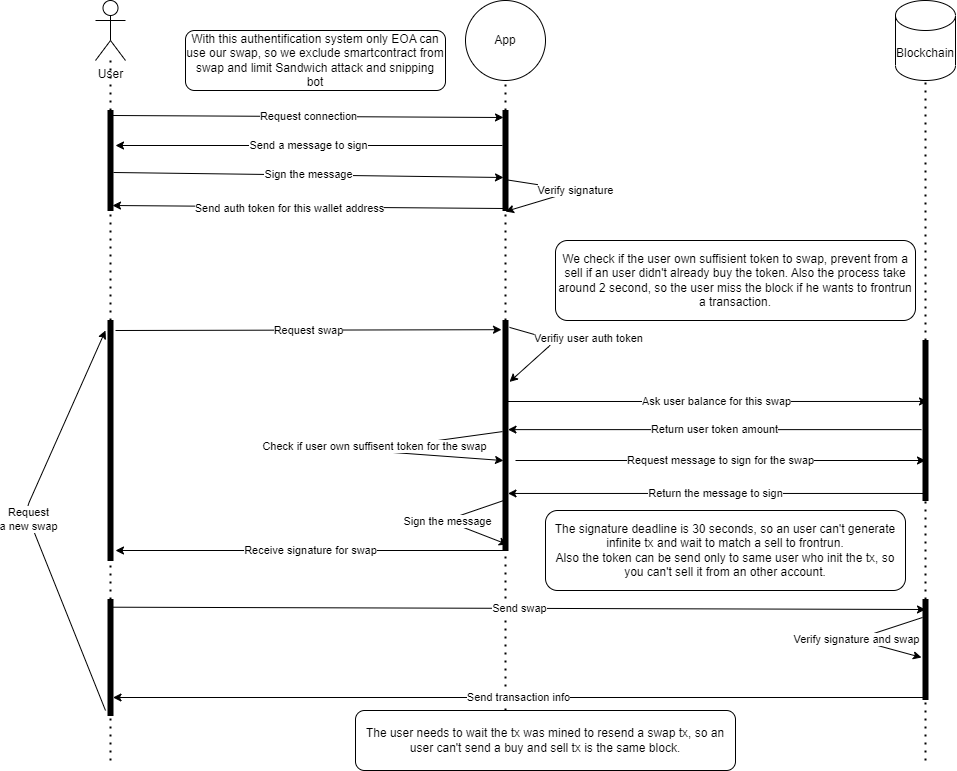

The diagram above was exported from draw.io. Its source (the exported page's mxGraphModel, read from the mxfile embedded in the PNG):
<mxGraphModel dx="1517" dy="841" grid="0" gridSize="10" guides="1" tooltips="1" connect="1" arrows="1" fold="1" page="1" pageScale="1" pageWidth="1169" pageHeight="827" background="#FFFFFF" math="0" shadow="0">
  <root>
    <mxCell id="0" />
    <mxCell id="1" parent="0" />
    <mxCell id="2" value="User" style="shape=umlActor;verticalLabelPosition=bottom;verticalAlign=top;html=1;outlineConnect=0;" parent="1" vertex="1">
      <mxGeometry x="110" y="40" width="30" height="60" as="geometry" />
    </mxCell>
    <mxCell id="7" value="" style="endArrow=none;dashed=1;html=1;dashPattern=1 3;strokeWidth=2;startArrow=none;" parent="1" source="12" target="2" edge="1">
      <mxGeometry width="50" height="50" relative="1" as="geometry">
        <mxPoint x="125" y="800" as="sourcePoint" />
        <mxPoint x="120" y="130" as="targetPoint" />
      </mxGeometry>
    </mxCell>
    <mxCell id="8" value="App" style="ellipse;whiteSpace=wrap;html=1;aspect=fixed;" parent="1" vertex="1">
      <mxGeometry x="480" y="40" width="80" height="80" as="geometry" />
    </mxCell>
    <mxCell id="9" value="Blockchain" style="shape=cylinder3;whiteSpace=wrap;html=1;boundedLbl=1;backgroundOutline=1;size=15;" parent="1" vertex="1">
      <mxGeometry x="910" y="40" width="60" height="80" as="geometry" />
    </mxCell>
    <mxCell id="10" value="" style="endArrow=none;dashed=1;html=1;dashPattern=1 3;strokeWidth=2;entryX=0.5;entryY=1;entryDx=0;entryDy=0;startArrow=none;" parent="1" source="14" target="8" edge="1">
      <mxGeometry width="50" height="50" relative="1" as="geometry">
        <mxPoint x="520" y="790" as="sourcePoint" />
        <mxPoint x="177" y="140" as="targetPoint" />
      </mxGeometry>
    </mxCell>
    <mxCell id="11" value="" style="endArrow=none;dashed=1;html=1;dashPattern=1 3;strokeWidth=2;entryX=0.5;entryY=1;entryDx=0;entryDy=0;entryPerimeter=0;startArrow=none;" parent="1" source="28" target="9" edge="1">
      <mxGeometry width="50" height="50" relative="1" as="geometry">
        <mxPoint x="940" y="800" as="sourcePoint" />
        <mxPoint x="530" y="130" as="targetPoint" />
      </mxGeometry>
    </mxCell>
    <mxCell id="13" value="" style="endArrow=none;dashed=1;html=1;dashPattern=1 3;strokeWidth=2;startArrow=none;" parent="1" source="24" target="12" edge="1">
      <mxGeometry width="50" height="50" relative="1" as="geometry">
        <mxPoint x="125" y="800" as="sourcePoint" />
        <mxPoint x="125" y="100" as="targetPoint" />
      </mxGeometry>
    </mxCell>
    <mxCell id="12" value="" style="html=1;points=[];perimeter=orthogonalPerimeter;fillColor=strokeColor;" parent="1" vertex="1">
      <mxGeometry x="122.5" y="150" width="5" height="100" as="geometry" />
    </mxCell>
    <mxCell id="15" value="" style="endArrow=none;dashed=1;html=1;dashPattern=1 3;strokeWidth=2;entryX=0.5;entryY=1;entryDx=0;entryDy=0;startArrow=none;" parent="1" source="26" target="14" edge="1">
      <mxGeometry width="50" height="50" relative="1" as="geometry">
        <mxPoint x="520" y="790" as="sourcePoint" />
        <mxPoint x="520" y="120" as="targetPoint" />
      </mxGeometry>
    </mxCell>
    <mxCell id="14" value="" style="html=1;points=[];perimeter=orthogonalPerimeter;fillColor=strokeColor;" parent="1" vertex="1">
      <mxGeometry x="517.5" y="150" width="5" height="100" as="geometry" />
    </mxCell>
    <mxCell id="16" value="Request connection" style="endArrow=classic;html=1;exitX=0.9;exitY=0.05;exitDx=0;exitDy=0;exitPerimeter=0;entryX=0.1;entryY=0.07;entryDx=0;entryDy=0;entryPerimeter=0;" parent="1" source="12" target="14" edge="1">
      <mxGeometry width="50" height="50" relative="1" as="geometry">
        <mxPoint x="850" y="340" as="sourcePoint" />
        <mxPoint x="900" y="290" as="targetPoint" />
      </mxGeometry>
    </mxCell>
    <mxCell id="17" value="Send a message to sign" style="endArrow=classic;html=1;exitX=-0.1;exitY=0.35;exitDx=0;exitDy=0;exitPerimeter=0;" parent="1" source="14" edge="1">
      <mxGeometry width="50" height="50" relative="1" as="geometry">
        <mxPoint x="850" y="370" as="sourcePoint" />
        <mxPoint x="130" y="185" as="targetPoint" />
      </mxGeometry>
    </mxCell>
    <mxCell id="18" value="Sign the message" style="endArrow=classic;html=1;exitX=1.1;exitY=0.62;exitDx=0;exitDy=0;exitPerimeter=0;entryX=0.1;entryY=0.67;entryDx=0;entryDy=0;entryPerimeter=0;" parent="1" source="12" target="14" edge="1">
      <mxGeometry width="50" height="50" relative="1" as="geometry">
        <mxPoint x="137" y="165" as="sourcePoint" />
        <mxPoint x="510" y="210" as="targetPoint" />
        <Array as="points" />
      </mxGeometry>
    </mxCell>
    <mxCell id="19" value="" style="endArrow=classic;html=1;exitX=0.3;exitY=0.98;exitDx=0;exitDy=0;exitPerimeter=0;entryX=0.9;entryY=0.95;entryDx=0;entryDy=0;entryPerimeter=0;" parent="1" source="14" target="12" edge="1">
      <mxGeometry width="50" height="50" relative="1" as="geometry">
        <mxPoint x="850" y="380" as="sourcePoint" />
        <mxPoint x="900" y="330" as="targetPoint" />
      </mxGeometry>
    </mxCell>
    <mxCell id="22" value="Send auth token for this wallet address" style="edgeLabel;html=1;align=center;verticalAlign=middle;resizable=0;points=[];" parent="19" vertex="1" connectable="0">
      <mxGeometry x="0.0969" y="1" relative="1" as="geometry">
        <mxPoint as="offset" />
      </mxGeometry>
    </mxCell>
    <mxCell id="23" value="With this authentification system only EOA can use our swap, so we exclude smartcontract from swap and limit Sandwich attack and snipping bot" style="rounded=1;whiteSpace=wrap;html=1;" parent="1" vertex="1">
      <mxGeometry x="200" y="70" width="260" height="60" as="geometry" />
    </mxCell>
    <mxCell id="25" value="" style="endArrow=none;dashed=1;html=1;dashPattern=1 3;strokeWidth=2;startArrow=none;" parent="1" source="50" target="24" edge="1">
      <mxGeometry width="50" height="50" relative="1" as="geometry">
        <mxPoint x="125" y="800" as="sourcePoint" />
        <mxPoint x="125" y="250" as="targetPoint" />
      </mxGeometry>
    </mxCell>
    <mxCell id="24" value="" style="html=1;points=[];perimeter=orthogonalPerimeter;fillColor=strokeColor;" parent="1" vertex="1">
      <mxGeometry x="122.5" y="360" width="5" height="240" as="geometry" />
    </mxCell>
    <mxCell id="27" value="" style="endArrow=none;dashed=1;html=1;dashPattern=1 3;strokeWidth=2;entryX=0.5;entryY=1;entryDx=0;entryDy=0;" parent="1" target="26" edge="1">
      <mxGeometry width="50" height="50" relative="1" as="geometry">
        <mxPoint x="520" y="790" as="sourcePoint" />
        <mxPoint x="520" y="250" as="targetPoint" />
      </mxGeometry>
    </mxCell>
    <mxCell id="26" value="" style="html=1;points=[];perimeter=orthogonalPerimeter;fillColor=strokeColor;" parent="1" vertex="1">
      <mxGeometry x="517.5" y="360" width="5" height="230" as="geometry" />
    </mxCell>
    <mxCell id="29" value="" style="endArrow=none;dashed=1;html=1;dashPattern=1 3;strokeWidth=2;entryX=0.5;entryY=1;entryDx=0;entryDy=0;entryPerimeter=0;startArrow=none;" parent="1" source="48" target="28" edge="1">
      <mxGeometry width="50" height="50" relative="1" as="geometry">
        <mxPoint x="940" y="800" as="sourcePoint" />
        <mxPoint x="940" y="120" as="targetPoint" />
      </mxGeometry>
    </mxCell>
    <mxCell id="28" value="" style="html=1;points=[];perimeter=orthogonalPerimeter;fillColor=strokeColor;" parent="1" vertex="1">
      <mxGeometry x="937.5" y="380" width="5" height="160" as="geometry" />
    </mxCell>
    <mxCell id="33" value="Verify signature" style="endArrow=classic;html=1;exitX=0.3;exitY=0.69;exitDx=0;exitDy=0;exitPerimeter=0;entryX=0.5;entryY=1.01;entryDx=0;entryDy=0;entryPerimeter=0;" parent="1" source="14" target="14" edge="1">
      <mxGeometry width="50" height="50" relative="1" as="geometry">
        <mxPoint x="850" y="460" as="sourcePoint" />
        <mxPoint x="900" y="410" as="targetPoint" />
        <Array as="points">
          <mxPoint x="590" y="230" />
        </Array>
      </mxGeometry>
    </mxCell>
    <mxCell id="34" value="Verifiy user auth token" style="endArrow=classic;html=1;exitX=1.3;exitY=0.03;exitDx=0;exitDy=0;exitPerimeter=0;entryX=1.3;entryY=0.267;entryDx=0;entryDy=0;entryPerimeter=0;" parent="1" source="26" target="26" edge="1">
      <mxGeometry x="-0.0166" y="30" width="50" height="50" relative="1" as="geometry">
        <mxPoint x="850" y="460" as="sourcePoint" />
        <mxPoint x="900" y="410" as="targetPoint" />
        <Array as="points">
          <mxPoint x="570" y="380" />
        </Array>
        <mxPoint x="18" y="-28" as="offset" />
      </mxGeometry>
    </mxCell>
    <mxCell id="35" value="Request swap" style="endArrow=classic;html=1;entryX=-0.3;entryY=0.04;entryDx=0;entryDy=0;entryPerimeter=0;" parent="1" target="26" edge="1">
      <mxGeometry width="50" height="50" relative="1" as="geometry">
        <mxPoint x="130" y="370" as="sourcePoint" />
        <mxPoint x="900" y="410" as="targetPoint" />
      </mxGeometry>
    </mxCell>
    <mxCell id="36" value="" style="endArrow=classic;html=1;entryX=0.1;entryY=0.609;entryDx=0;entryDy=0;entryPerimeter=0;exitX=-0.1;exitY=0.483;exitDx=0;exitDy=0;exitPerimeter=0;" parent="1" source="26" target="26" edge="1">
      <mxGeometry width="50" height="50" relative="1" as="geometry">
        <mxPoint x="850" y="460" as="sourcePoint" />
        <mxPoint x="900" y="410" as="targetPoint" />
        <Array as="points">
          <mxPoint x="380" y="490" />
        </Array>
      </mxGeometry>
    </mxCell>
    <mxCell id="37" value="Check if user own suffisent token for the swap" style="edgeLabel;html=1;align=center;verticalAlign=middle;resizable=0;points=[];" parent="36" vertex="1" connectable="0">
      <mxGeometry x="-0.059" y="-3" relative="1" as="geometry">
        <mxPoint x="1" as="offset" />
      </mxGeometry>
    </mxCell>
    <mxCell id="42" value="Return user token amount" style="endArrow=classic;html=1;exitX=-0.3;exitY=0.557;exitDx=0;exitDy=0;exitPerimeter=0;" parent="1" source="28" target="26" edge="1">
      <mxGeometry width="50" height="50" relative="1" as="geometry">
        <mxPoint x="850" y="460" as="sourcePoint" />
        <mxPoint x="900" y="410" as="targetPoint" />
      </mxGeometry>
    </mxCell>
    <mxCell id="43" value="Request message to sign for the swap" style="endArrow=classic;html=1;" parent="1" edge="1">
      <mxGeometry width="50" height="50" relative="1" as="geometry">
        <mxPoint x="530" y="500" as="sourcePoint" />
        <mxPoint x="940" y="500" as="targetPoint" />
      </mxGeometry>
    </mxCell>
    <mxCell id="44" value="Return the message to sign" style="endArrow=classic;html=1;exitX=0.1;exitY=0.956;exitDx=0;exitDy=0;exitPerimeter=0;" parent="1" source="28" target="26" edge="1">
      <mxGeometry width="50" height="50" relative="1" as="geometry">
        <mxPoint x="850" y="460" as="sourcePoint" />
        <mxPoint x="900" y="410" as="targetPoint" />
      </mxGeometry>
    </mxCell>
    <mxCell id="46" value="Sign the message" style="endArrow=classic;html=1;exitX=0.1;exitY=0.783;exitDx=0;exitDy=0;exitPerimeter=0;entryX=0.9;entryY=0.974;entryDx=0;entryDy=0;entryPerimeter=0;" parent="1" source="26" target="26" edge="1">
      <mxGeometry width="50" height="50" relative="1" as="geometry">
        <mxPoint x="850" y="460" as="sourcePoint" />
        <mxPoint x="900" y="410" as="targetPoint" />
        <Array as="points">
          <mxPoint x="460" y="560" />
        </Array>
      </mxGeometry>
    </mxCell>
    <mxCell id="47" value="Receive signature for swap" style="endArrow=classic;html=1;exitX=0.5;exitY=1;exitDx=0;exitDy=0;exitPerimeter=0;" parent="1" source="26" edge="1">
      <mxGeometry width="50" height="50" relative="1" as="geometry">
        <mxPoint x="850" y="460" as="sourcePoint" />
        <mxPoint x="130" y="590" as="targetPoint" />
        <mxPoint as="offset" />
      </mxGeometry>
    </mxCell>
    <mxCell id="49" value="" style="endArrow=none;dashed=1;html=1;dashPattern=1 3;strokeWidth=2;entryX=0.5;entryY=1;entryDx=0;entryDy=0;entryPerimeter=0;" parent="1" target="48" edge="1">
      <mxGeometry width="50" height="50" relative="1" as="geometry">
        <mxPoint x="940" y="800" as="sourcePoint" />
        <mxPoint x="940" y="540" as="targetPoint" />
      </mxGeometry>
    </mxCell>
    <mxCell id="48" value="" style="html=1;points=[];perimeter=orthogonalPerimeter;fillColor=strokeColor;" parent="1" vertex="1">
      <mxGeometry x="937.5" y="639" width="5" height="100" as="geometry" />
    </mxCell>
    <mxCell id="51" value="" style="endArrow=none;dashed=1;html=1;dashPattern=1 3;strokeWidth=2;" parent="1" target="50" edge="1">
      <mxGeometry width="50" height="50" relative="1" as="geometry">
        <mxPoint x="125" y="800" as="sourcePoint" />
        <mxPoint x="125" y="600" as="targetPoint" />
      </mxGeometry>
    </mxCell>
    <mxCell id="50" value="" style="html=1;points=[];perimeter=orthogonalPerimeter;fillColor=strokeColor;" parent="1" vertex="1">
      <mxGeometry x="122.5" y="639" width="5" height="116" as="geometry" />
    </mxCell>
    <mxCell id="52" value="Send swap" style="endArrow=classic;html=1;exitX=0.9;exitY=0.07;exitDx=0;exitDy=0;exitPerimeter=0;" parent="1" edge="1">
      <mxGeometry width="50" height="50" relative="1" as="geometry">
        <mxPoint x="127" y="646.7" as="sourcePoint" />
        <mxPoint x="940" y="649" as="targetPoint" />
      </mxGeometry>
    </mxCell>
    <mxCell id="53" value="Verify signature and swap" style="endArrow=classic;html=1;entryX=-0.3;entryY=0.58;entryDx=0;entryDy=0;entryPerimeter=0;exitX=-0.1;exitY=0.18;exitDx=0;exitDy=0;exitPerimeter=0;" parent="1" source="48" target="48" edge="1">
      <mxGeometry width="50" height="50" relative="1" as="geometry">
        <mxPoint x="850" y="479" as="sourcePoint" />
        <mxPoint x="900" y="429" as="targetPoint" />
        <Array as="points">
          <mxPoint x="870" y="679" />
        </Array>
      </mxGeometry>
    </mxCell>
    <mxCell id="54" value="Send transaction info" style="endArrow=classic;html=1;exitX=0.3;exitY=0.98;exitDx=0;exitDy=0;exitPerimeter=0;" parent="1" source="48" edge="1">
      <mxGeometry width="50" height="50" relative="1" as="geometry">
        <mxPoint x="850" y="479" as="sourcePoint" />
        <mxPoint x="127.5" y="737" as="targetPoint" />
      </mxGeometry>
    </mxCell>
    <mxCell id="55" value="Request&lt;br&gt;a new swap" style="endArrow=classic;html=1;" parent="1" edge="1">
      <mxGeometry width="50" height="50" relative="1" as="geometry">
        <mxPoint x="120" y="750" as="sourcePoint" />
        <mxPoint x="120" y="370" as="targetPoint" />
        <Array as="points">
          <mxPoint x="40" y="550" />
        </Array>
      </mxGeometry>
    </mxCell>
    <mxCell id="56" value="Ask user balance for this swap" style="endArrow=classic;html=1;entryX=0.9;entryY=0.381;entryDx=0;entryDy=0;entryPerimeter=0;" parent="1" target="28" edge="1">
      <mxGeometry width="50" height="50" relative="1" as="geometry">
        <mxPoint x="520" y="441" as="sourcePoint" />
        <mxPoint x="440" y="410" as="targetPoint" />
      </mxGeometry>
    </mxCell>
    <mxCell id="57" value="The signature deadline is 30 seconds, so an user can't generate infinite tx and wait to match a sell to frontrun.&lt;br&gt;Also the token can be send only to same user who init the tx, so you can't sell it from an other account." style="rounded=1;whiteSpace=wrap;html=1;" parent="1" vertex="1">
      <mxGeometry x="560" y="550" width="360" height="80" as="geometry" />
    </mxCell>
    <mxCell id="58" value="The user needs to wait the tx was mined to resend a swap tx, so an user can't send a buy and sell tx is the same block." style="rounded=1;whiteSpace=wrap;html=1;" parent="1" vertex="1">
      <mxGeometry x="370" y="750" width="380" height="60" as="geometry" />
    </mxCell>
    <mxCell id="59" value="We check if the user own suffisient token to swap, prevent from a sell if an user didn't already buy the token. Also the process take around 2 second, so the user miss the block if he wants to frontrun a transaction.&lt;br&gt;" style="rounded=1;whiteSpace=wrap;html=1;" parent="1" vertex="1">
      <mxGeometry x="570" y="280" width="360" height="80" as="geometry" />
    </mxCell>
  </root>
</mxGraphModel>